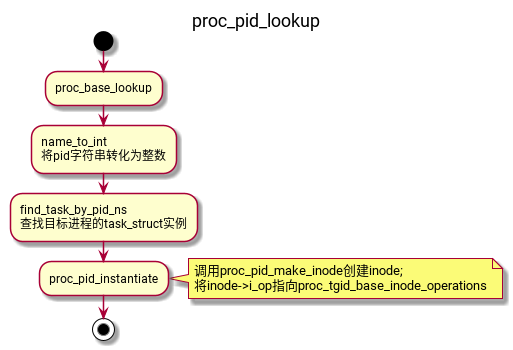

The diagram above was rendered by PlantUML. Its source (embedded in the PNG):
@startuml
title proc_pid_lookup
start
:proc_base_lookup;
:name_to_int
将pid字符串转化为整数;
:find_task_by_pid_ns
查找目标进程的task_struct实例;
:proc_pid_instantiate;
note right
调用proc_pid_make_inode创建inode;
将inode->i_op指向proc_tgid_base_inode_operations
end note
stop
@enduml